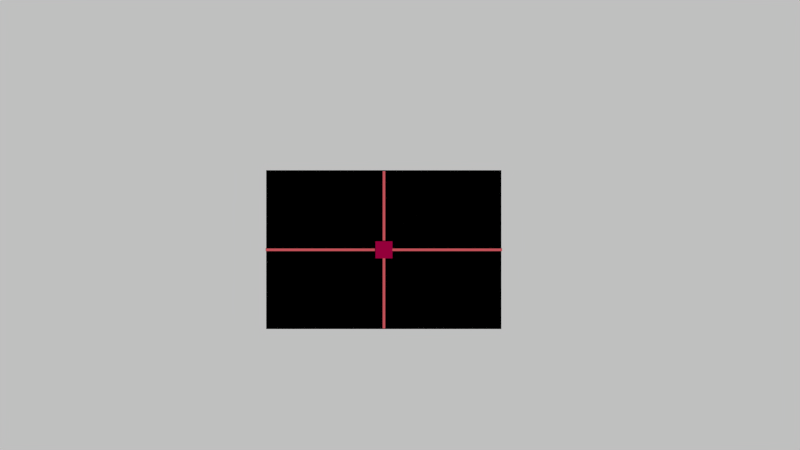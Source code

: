 # Source: son.blend  (saved by Blender 2.68.0; exported with 4.5.12 LTS)
import bpy
from mathutils import Matrix  # noqa: F401  (used for matrix-valued properties, if any)

bpy.ops.wm.read_factory_settings(use_empty=True)
scene = bpy.context.scene
scene.name = 'Scene'

# ---- collections
col_collection_1 = bpy.data.collections.new('Collection 1'); scene.collection.children.link(col_collection_1)

# ---- materials (node trees are filled in below, after node groups)
mat_material_001 = bpy.data.materials.new('Material.001')
mat_material_001.alpha_threshold = 0.0
mat_material_001.use_transparent_shadow = False
mat_material_001.diffuse_color = (0.8, 0.1277, 0.148, 1.0)
mat_material_001.roughness = 0.5
mat_material_001.line_color = (0.0, 0.0, 0.0, 0.625)
mat_curseur = bpy.data.materials.new('curseur')
mat_curseur.alpha_threshold = 0.0
mat_curseur.use_transparent_shadow = False
mat_curseur.diffuse_color = (0.45, 0.0, 0.06527, 1.0)
mat_curseur.roughness = 0.5
mat_material = bpy.data.materials.new('Material')
mat_material.alpha_threshold = 0.0
mat_material.use_transparent_shadow = False
mat_material.roughness = 0.5
mat_fond = bpy.data.materials.new('fond')
mat_fond.alpha_threshold = 0.0
mat_fond.use_transparent_shadow = False
mat_fond.roughness = 0.5
mat_fond.line_color = (0.0, 0.0, 0.0, 1.0)

# ---- material node trees

# ---- world
world_world = bpy.data.worlds.new('World'); scene.world = world_world
world_world.color = (0.05088, 0.05088, 0.05088)
world_world.use_sun_shadow = False
world_world.sun_shadow_jitter_overblur = 0.0
world_world.cycles.sampling_method = 'MANUAL'
world_world.cycles.sample_map_resolution = 256

# ---- cameras
cam_camera = bpy.data.cameras.new('Camera')
cam_camera.clip_end = 100.0
cam_camera.lens = 35.0
cam_camera.sensor_width = 32.0
cam_camera.sensor_height = 18.0
cam_camera.ortho_scale = 7.314
cam_camera.dof.focus_distance = 0.0
cam_camera.dof.aperture_fstop = 128.0

# ---- meshes
me_plane_004 = bpy.data.meshes.new('Plane.004')
me_plane_004.from_pydata([(0.6774, 0.01126, -0.007398), (-0.6774, 0.01126, -0.007398), (0.6774, -0.01126, -0.007398), (-0.6774, -0.01126, -0.007398)], [], [(1, 3, 2, 0)])
_uv = me_plane_004.uv_layers.new(name='UV coord')
_uv.uv.foreach_set('vector', [-0.4334, 0.5333, -0.4334, 0.5158, 0.5666, 0.5158, 0.5666, 0.5333])
me_plane_004.materials.append(mat_material_001)
me_plane_004.use_remesh_preserve_volume = False
me_plane_004.use_remesh_preserve_attributes = False
me_plane_004.use_mirror_vertex_groups = False
me_plane_004.update()
me_plane_003 = bpy.data.meshes.new('Plane.003')
me_plane_003.from_pydata([(1.018, 0.01126, -0.007398), (-1.018, 0.01126, -0.007398), (1.018, -0.01126, -0.007398), (-1.018, -0.01126, -0.007398)], [], [(1, 3, 2, 0)])
_uv = me_plane_003.uv_layers.new(name='UV coord')
_uv.uv.foreach_set('vector', [-0.4397, 0.5227, -0.4396, 0.5053, 0.5603, 0.5053, 0.5601, 0.5227])
me_plane_003.materials.append(mat_material_001)
me_plane_003.use_remesh_preserve_volume = False
me_plane_003.use_remesh_preserve_attributes = False
me_plane_003.use_mirror_vertex_groups = False
me_plane_003.update()
me_plane_002 = bpy.data.meshes.new('Plane.002')
me_plane_002.from_pydata([(0.07313, -0.07313, 0.0), (-0.07313, -0.07313, 0.0), (0.07313, 0.07313, 0.0), (-0.07313, 0.07313, 0.0)], [], [(1, 0, 2, 3)])
_uv = me_plane_002.uv_layers.new(name='UVMap')
_uv.uv.foreach_set('vector', [0.0001001, 9.998e-05, 0.9999, 9.998e-05, 0.9999, 0.9999, 9.998e-05, 0.9999])
me_plane_002.materials.append(mat_curseur)
me_plane_002.use_remesh_preserve_volume = False
me_plane_002.use_remesh_preserve_attributes = False
me_plane_002.use_mirror_vertex_groups = False
me_plane_002.update()
me_plane_001 = bpy.data.meshes.new('Plane.001')
me_plane_001.from_pydata([(1.0, -1.0, 0.0), (-1.0, -1.0, 0.0), (1.0, 1.0, 0.0), (-1.0, 1.0, 0.0)], [], [(1, 0, 2, 3)])
me_plane_001.materials.append(mat_material)
me_plane_001.use_remesh_preserve_volume = False
me_plane_001.use_remesh_preserve_attributes = False
me_plane_001.use_mirror_vertex_groups = False
me_plane_001.update()
me_plane = bpy.data.meshes.new('Plane')
me_plane.from_pydata([(4.819, -2.742, 0.0), (-4.819, -2.742, 0.0), (4.819, 2.742, 0.0), (-4.819, 2.742, 0.0)], [], [(1, 0, 2, 3)])
_uv = me_plane.uv_layers.new(name='UVMap')
_uv.uv.foreach_set('vector', [-0.05029, 7.561e-05, 1.05, 7.543e-05, 1.05, 0.9982, -0.05029, 0.9982])
me_plane.materials.append(mat_fond)
me_plane.use_remesh_preserve_volume = False
me_plane.use_remesh_preserve_attributes = False
me_plane.use_mirror_vertex_groups = False
me_plane.update()

# ---- objects
ob_verticalbarre = bpy.data.objects.new('verticalBarre', me_plane_004)
ob_horizontalbarre = bpy.data.objects.new('horizontalBarre', me_plane_003)
ob_cursor = bpy.data.objects.new('cursor', me_plane_002)
ob_basdroit = bpy.data.objects.new('basDroit', None)
ob_hautgauche = bpy.data.objects.new('hautGauche', None)
ob_plane_001 = bpy.data.objects.new('Plane.001', me_plane_001)
ob_plane = bpy.data.objects.new('Plane', me_plane)
ob_camera = bpy.data.objects.new('Camera', cam_camera)

# ---- transforms, parenting, visibility, modifiers, constraints
ob_verticalbarre.location = (-0.1381, -0.2137, 0.01)
ob_verticalbarre.rotation_euler = (0.0, 0.0, -1.571)
ob_verticalbarre.lineart.crease_threshold = 0.0
ob_horizontalbarre.location = (-0.1381, -0.2137, 0.01)
ob_horizontalbarre.lineart.crease_threshold = 0.0
ob_cursor.location = (-0.1381, -0.2137, 0.01)
ob_cursor.lineart.crease_threshold = 0.0
ob_basdroit.location = (0.8731, -0.8963, 0.0)
ob_basdroit.empty_image_offset = (0.0, 0.0)
ob_basdroit.lineart.crease_threshold = 0.0
ob_hautgauche.location = (-1.153, 0.4718, 0.0)
ob_hautgauche.empty_image_offset = (0.0, 0.0)
ob_hautgauche.lineart.crease_threshold = 0.0
ob_plane_001.location = (-0.1398, -0.2122, 0.0)
ob_plane_001.scale = (1.013, 0.684, 0.6019)
ob_plane_001.lineart.crease_threshold = 0.0
ob_plane.location = (0.0, 0.0, 0.0)
ob_plane.scale = (0.7443, 0.7443, 0.7443)
ob_plane.lineart.crease_threshold = 0.0
ob_camera.location = (0.0, 0.0, 7.54)
ob_camera.lock_rotations_4d = False
ob_camera.empty_display_type = 'ARROWS'
ob_camera.color = (0.0, 0.0, 0.0, 0.0)
ob_camera.display_type = 'WIRE'
ob_camera.lineart.crease_threshold = 0.0

# ---- collection membership
col_collection_1.objects.link(ob_verticalbarre)
col_collection_1.objects.link(ob_horizontalbarre)
col_collection_1.objects.link(ob_cursor)
col_collection_1.objects.link(ob_basdroit)
col_collection_1.objects.link(ob_hautgauche)
col_collection_1.objects.link(ob_plane_001)
col_collection_1.objects.link(ob_plane)
col_collection_1.objects.link(ob_camera)

# ---- scene / render settings (as saved in the file)
scene.camera = ob_camera
scene.frame_start = 1; scene.frame_end = 250; scene.frame_set(1)
scene.render.engine = 'BLENDER_EEVEE_NEXT'
scene.render.image_settings.color_mode = 'RGB'
scene.render.image_settings.compression = 90
scene.render.resolution_percentage = 50
scene.render.dither_intensity = 0.0
scene.cycles.use_denoising = False
scene.cycles.samples = 10
scene.cycles.sampling_pattern = 'TABULATED_SOBOL'
scene.cycles.light_sampling_threshold = 0.0
scene.cycles.use_adaptive_sampling = False
scene.cycles.use_light_tree = False
scene.cycles.blur_glossy = 0.0
scene.cycles.volume_bounces = 1
scene.cycles.pixel_filter_type = 'GAUSSIAN'
scene.cycles.sample_clamp_indirect = 0.0
scene.view_settings.view_transform = 'Standard'
bpy.context.view_layer.update()

# ---- added for rendering (the .blend has no usable light): sun
light_auto_sun = bpy.data.lights.new('AutoSun', 'SUN')
light_auto_sun.energy = 3.0
light_auto_sun.angle = 0.0523599
ob_auto_sun = bpy.data.objects.new('AutoSun', light_auto_sun)
scene.collection.objects.link(ob_auto_sun)
ob_auto_sun.rotation_euler = (0.872665, 0.174533, 0.523599)
bpy.context.view_layer.update()
